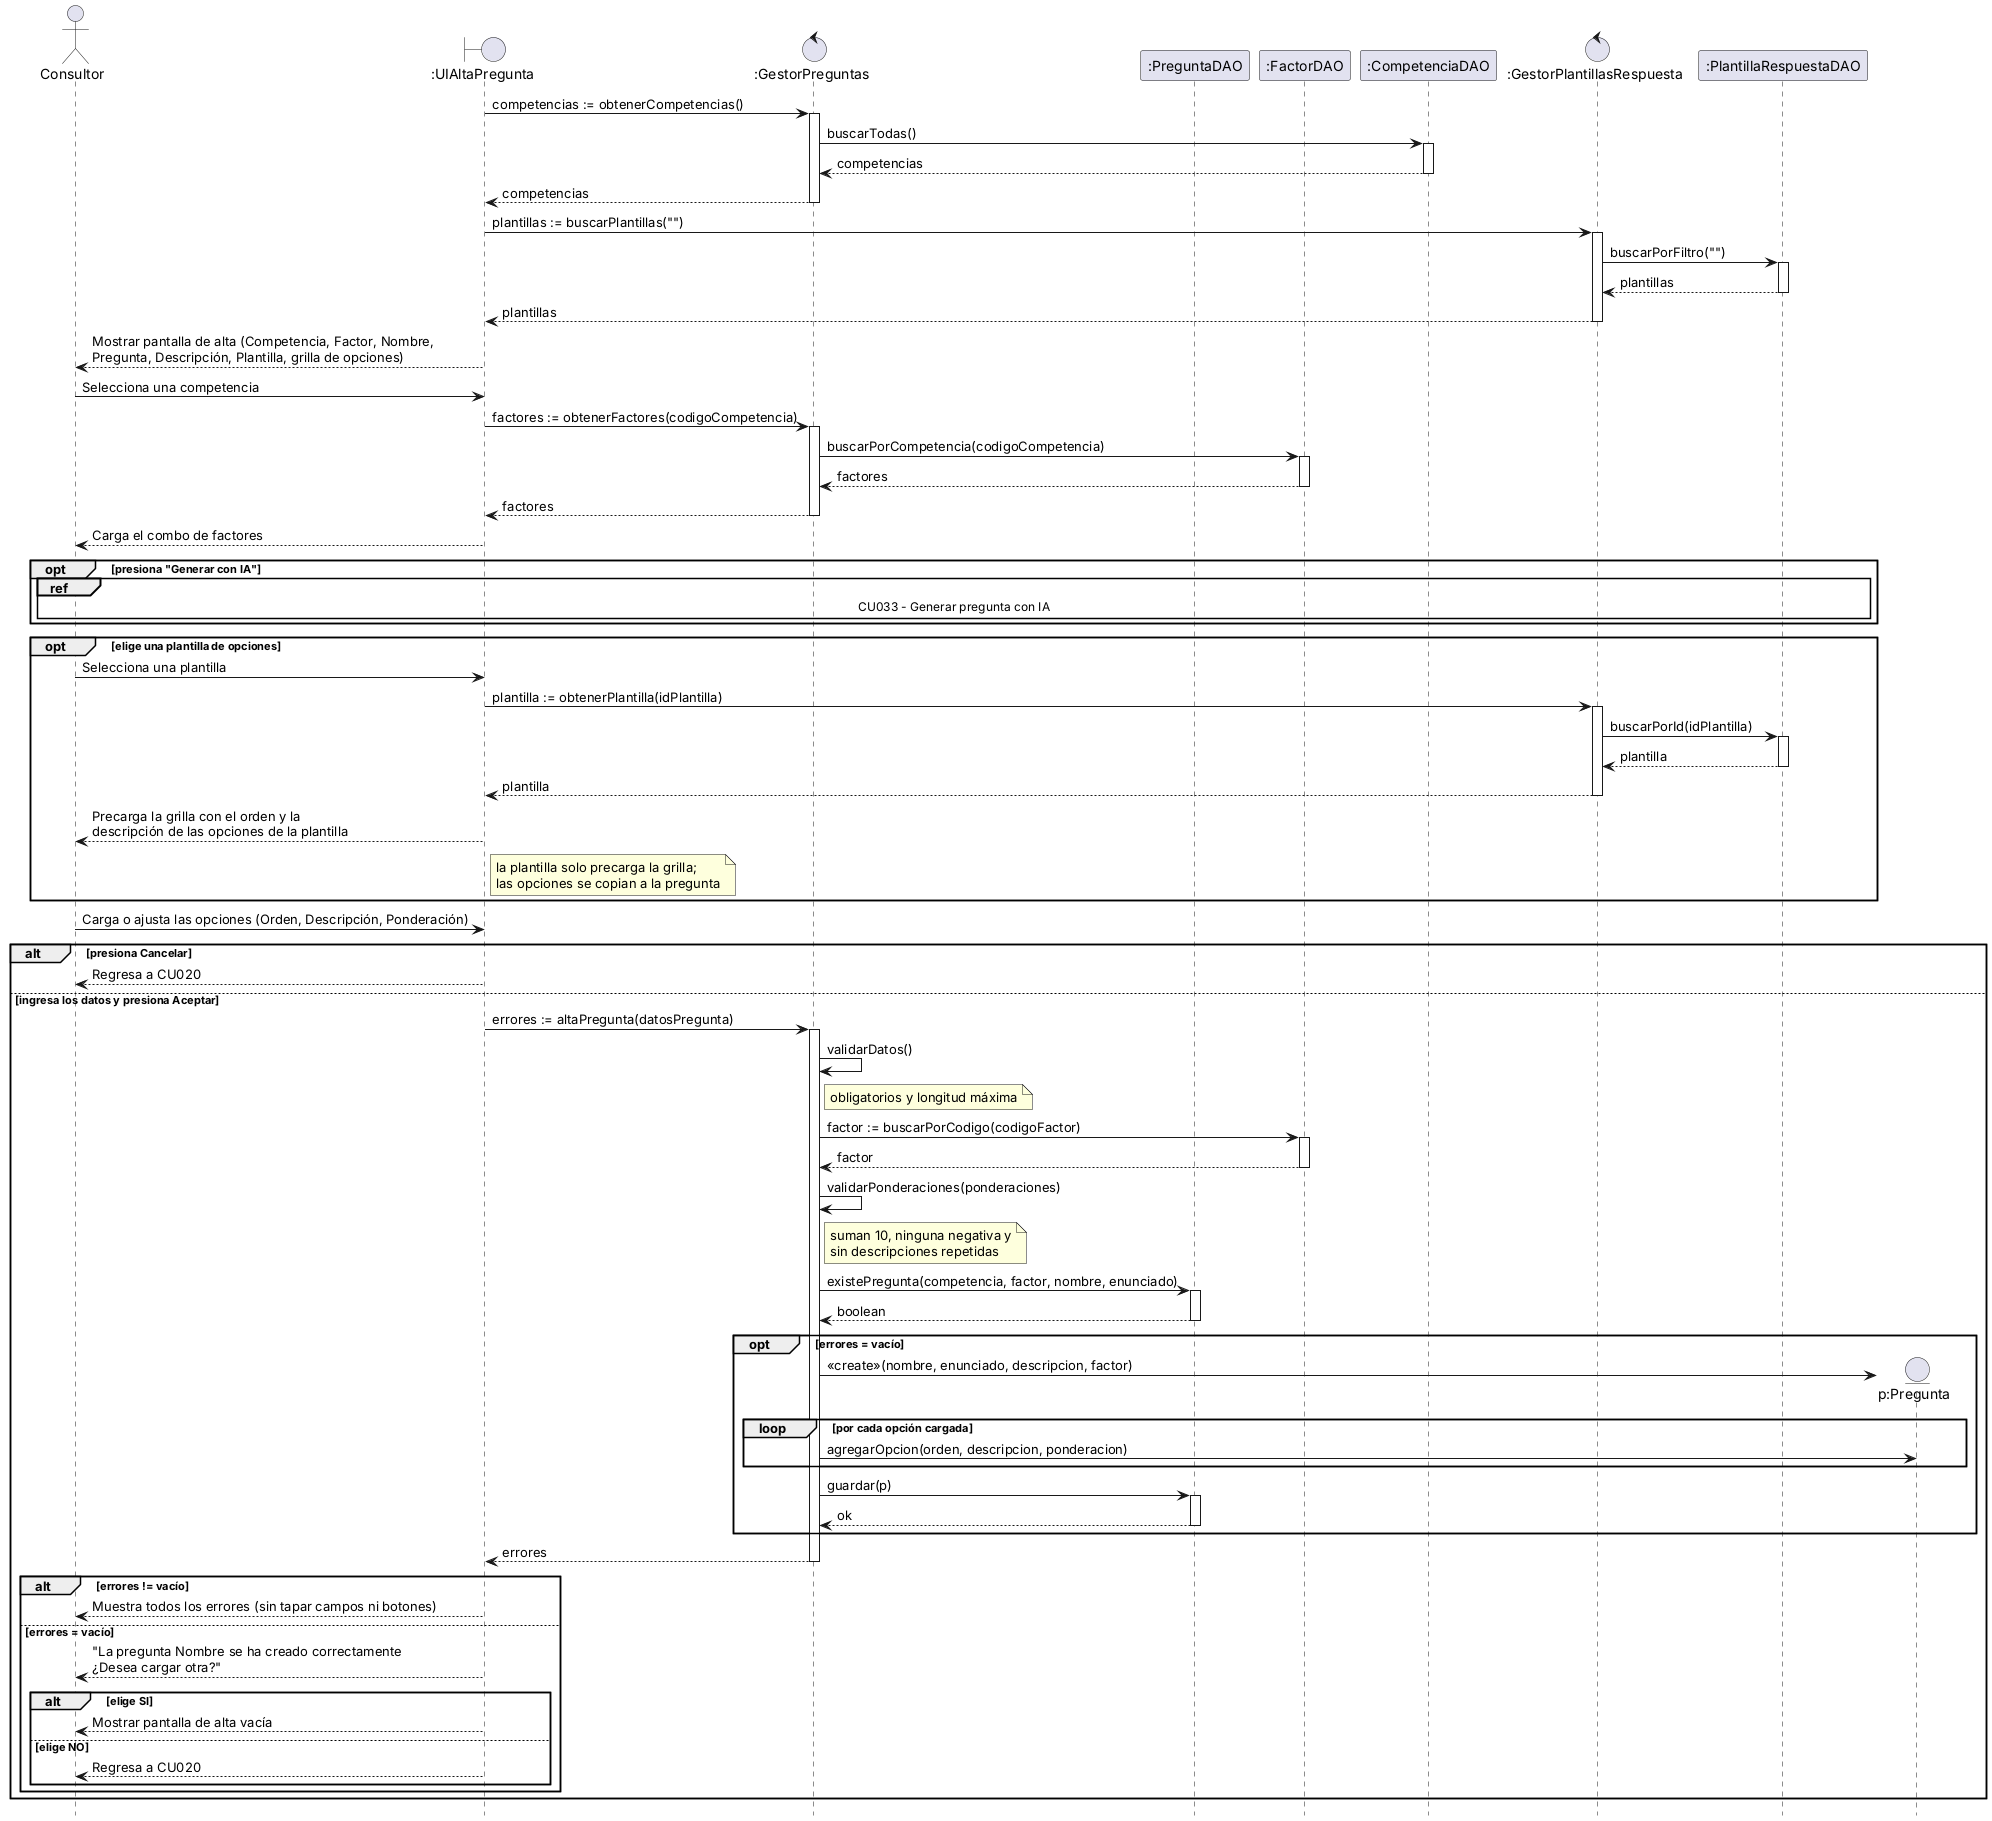

The diagram above was rendered by PlantUML. Its source (embedded in the PNG):
@startuml CU021_Dar_de_alta_Pregunta
hide footbox
skinparam sequenceMessageAlign left

actor Consultor as C
boundary ":UIAltaPregunta" as UI
control ":GestorPreguntas" as GP
participant ":PreguntaDAO" as PDAO
participant ":FactorDAO" as FDAO
participant ":CompetenciaDAO" as CDAO
control ":GestorPlantillasRespuesta" as GPL
participant ":PlantillaRespuestaDAO" as PLDAO

UI -> GP ++ : competencias := obtenerCompetencias()
GP -> CDAO ++ : buscarTodas()
CDAO --> GP -- : competencias
GP --> UI -- : competencias
UI -> GPL ++ : plantillas := buscarPlantillas("")
GPL -> PLDAO ++ : buscarPorFiltro("")
PLDAO --> GPL -- : plantillas
GPL --> UI -- : plantillas
UI --> C : Mostrar pantalla de alta (Competencia, Factor, Nombre,\nPregunta, Descripción, Plantilla, grilla de opciones)

C -> UI : Selecciona una competencia
UI -> GP ++ : factores := obtenerFactores(codigoCompetencia)
GP -> FDAO ++ : buscarPorCompetencia(codigoCompetencia)
FDAO --> GP -- : factores
GP --> UI -- : factores
UI --> C : Carga el combo de factores

opt presiona "Generar con IA"
    ref over C, UI, GP, PDAO, FDAO, CDAO, GPL, PLDAO : CU033 - Generar pregunta con IA
end

opt elige una plantilla de opciones
    C -> UI : Selecciona una plantilla
    UI -> GPL ++ : plantilla := obtenerPlantilla(idPlantilla)
    GPL -> PLDAO ++ : buscarPorId(idPlantilla)
    PLDAO --> GPL -- : plantilla
    GPL --> UI -- : plantilla
    UI --> C : Precarga la grilla con el orden y la\ndescripción de las opciones de la plantilla
    note right of UI : la plantilla solo precarga la grilla;\nlas opciones se copian a la pregunta
end

C -> UI : Carga o ajusta las opciones (Orden, Descripción, Ponderación)

alt presiona Cancelar
    UI --> C : Regresa a CU020
else ingresa los datos y presiona Aceptar
    UI -> GP ++ : errores := altaPregunta(datosPregunta)
    GP -> GP : validarDatos()
    note right of GP : obligatorios y longitud máxima
    GP -> FDAO ++ : factor := buscarPorCodigo(codigoFactor)
    FDAO --> GP -- : factor
    GP -> GP : validarPonderaciones(ponderaciones)
    note right of GP : suman 10, ninguna negativa y\nsin descripciones repetidas
    GP -> PDAO ++ : existePregunta(competencia, factor, nombre, enunciado)
    PDAO --> GP -- : boolean
    opt errores = vacío
        create entity "p:Pregunta" as P
        GP -> P : «create»(nombre, enunciado, descripcion, factor)
        loop por cada opción cargada
            GP -> P : agregarOpcion(orden, descripcion, ponderacion)
        end
        GP -> PDAO ++ : guardar(p)
        PDAO --> GP -- : ok
    end
    GP --> UI -- : errores

    alt errores != vacío
        UI --> C : Muestra todos los errores (sin tapar campos ni botones)
    else errores = vacío
        UI --> C : "La pregunta Nombre se ha creado correctamente\n¿Desea cargar otra?"
        alt elige SI
            UI --> C : Mostrar pantalla de alta vacía
        else elige NO
            UI --> C : Regresa a CU020
        end
    end
end
@enduml